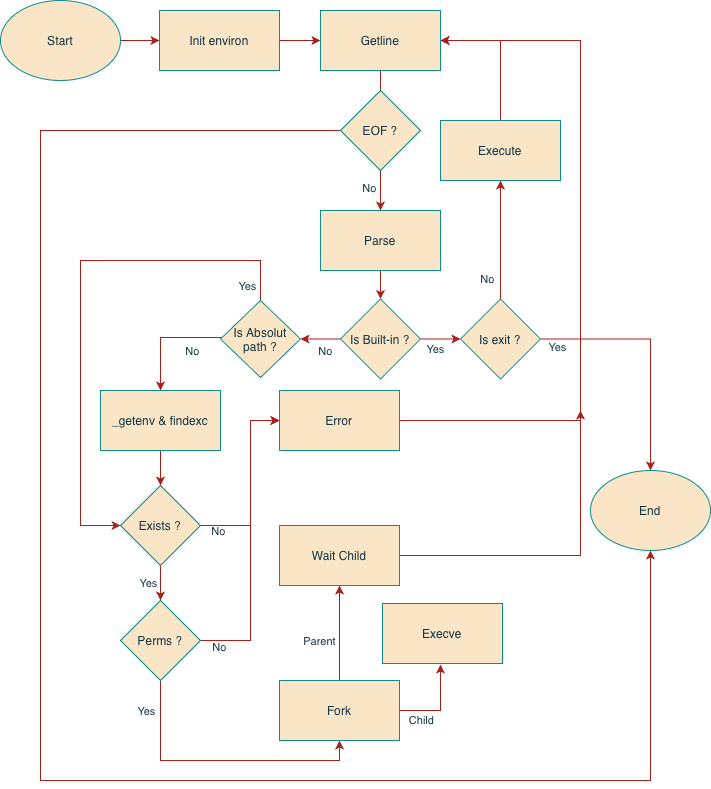

The diagram above was exported from draw.io. Its source (the exported page's mxGraphModel, read from the mxfile embedded in the PNG):
<mxGraphModel dx="1488" dy="834" grid="0" gridSize="10" guides="1" tooltips="1" connect="1" arrows="1" fold="1" page="1" pageScale="1" pageWidth="827" pageHeight="1169" background="light-dark(#FFFFFF,#666666)" math="0" shadow="0">
  <root>
    <mxCell id="0" />
    <mxCell id="1" parent="0" />
    <mxCell id="TMDROZnrfl9IHpN3qP2w-12" edge="1" parent="1" source="TMDROZnrfl9IHpN3qP2w-2" style="edgeStyle=orthogonalEdgeStyle;rounded=0;orthogonalLoop=1;jettySize=auto;html=1;exitX=1;exitY=0.5;exitDx=0;exitDy=0;entryX=0;entryY=0.5;entryDx=0;entryDy=0;labelBackgroundColor=none;fontColor=default;strokeColor=#A8201A;" target="TMDROZnrfl9IHpN3qP2w-3">
      <mxGeometry relative="1" as="geometry" />
    </mxCell>
    <mxCell id="TMDROZnrfl9IHpN3qP2w-2" parent="1" style="ellipse;whiteSpace=wrap;html=1;labelBackgroundColor=none;fillColor=#FAE5C7;strokeColor=#0F8B8D;fontColor=#143642;" value="Start" vertex="1">
      <mxGeometry height="80" width="120" x="80" y="60" as="geometry" />
    </mxCell>
    <mxCell id="TMDROZnrfl9IHpN3qP2w-13" edge="1" parent="1" source="TMDROZnrfl9IHpN3qP2w-3" style="edgeStyle=orthogonalEdgeStyle;rounded=0;orthogonalLoop=1;jettySize=auto;html=1;exitX=1;exitY=0.5;exitDx=0;exitDy=0;entryX=0;entryY=0.5;entryDx=0;entryDy=0;labelBackgroundColor=none;fontColor=default;strokeColor=#A8201A;" target="TMDROZnrfl9IHpN3qP2w-4">
      <mxGeometry relative="1" as="geometry" />
    </mxCell>
    <mxCell id="TMDROZnrfl9IHpN3qP2w-3" parent="1" style="rounded=0;whiteSpace=wrap;html=1;labelBackgroundColor=none;fillColor=#FAE5C7;strokeColor=#0F8B8D;fontColor=#143642;" value="Init environ" vertex="1">
      <mxGeometry height="60" width="120" x="239" y="70" as="geometry" />
    </mxCell>
    <mxCell id="TMDROZnrfl9IHpN3qP2w-14" edge="1" parent="1" source="TMDROZnrfl9IHpN3qP2w-4" style="edgeStyle=orthogonalEdgeStyle;rounded=0;orthogonalLoop=1;jettySize=auto;html=1;exitX=0.5;exitY=1;exitDx=0;exitDy=0;entryX=0.5;entryY=0;entryDx=0;entryDy=0;labelBackgroundColor=none;fontColor=default;strokeColor=#A8201A;">
      <mxGeometry relative="1" as="geometry">
        <mxPoint x="460" y="169" as="targetPoint" />
      </mxGeometry>
    </mxCell>
    <mxCell id="TMDROZnrfl9IHpN3qP2w-4" parent="1" style="rounded=0;whiteSpace=wrap;html=1;labelBackgroundColor=none;fillColor=#FAE5C7;strokeColor=#0F8B8D;fontColor=#143642;" value="Getline" vertex="1">
      <mxGeometry height="60" width="120" x="400" y="70" as="geometry" />
    </mxCell>
    <mxCell id="TMDROZnrfl9IHpN3qP2w-15" edge="1" parent="1" source="TMDROZnrfl9IHpN3qP2w-5" style="edgeStyle=orthogonalEdgeStyle;rounded=0;orthogonalLoop=1;jettySize=auto;html=1;entryX=0.5;entryY=0;entryDx=0;entryDy=0;labelBackgroundColor=none;fontColor=default;strokeColor=#A8201A;" target="TMDROZnrfl9IHpN3qP2w-6">
      <mxGeometry relative="1" as="geometry" />
    </mxCell>
    <mxCell id="TMDROZnrfl9IHpN3qP2w-43" connectable="0" parent="TMDROZnrfl9IHpN3qP2w-15" style="edgeLabel;html=1;align=center;verticalAlign=middle;resizable=0;points=[];labelBackgroundColor=none;fontColor=#143642;" value="No" vertex="1">
      <mxGeometry relative="1" as="geometry">
        <mxPoint x="-12" y="-3" as="offset" />
      </mxGeometry>
    </mxCell>
    <mxCell id="TMDROZnrfl9IHpN3qP2w-86" edge="1" parent="1" source="TMDROZnrfl9IHpN3qP2w-5" style="edgeStyle=orthogonalEdgeStyle;rounded=0;orthogonalLoop=1;jettySize=auto;html=1;entryX=0.5;entryY=1;entryDx=0;entryDy=0;labelBackgroundColor=none;fontColor=default;strokeColor=#A8201A;" target="TMDROZnrfl9IHpN3qP2w-70">
      <mxGeometry relative="1" as="geometry">
        <Array as="points">
          <mxPoint x="120" y="190" />
          <mxPoint x="120" y="840" />
          <mxPoint x="730" y="840" />
        </Array>
      </mxGeometry>
    </mxCell>
    <mxCell id="TMDROZnrfl9IHpN3qP2w-5" parent="1" style="rhombus;whiteSpace=wrap;html=1;labelBackgroundColor=none;fillColor=#FAE5C7;strokeColor=#0F8B8D;fontColor=#143642;" value="EOF ?" vertex="1">
      <mxGeometry height="80" width="80" x="420" y="150" as="geometry" />
    </mxCell>
    <mxCell id="TMDROZnrfl9IHpN3qP2w-30" edge="1" parent="1" source="TMDROZnrfl9IHpN3qP2w-6" style="edgeStyle=orthogonalEdgeStyle;rounded=0;orthogonalLoop=1;jettySize=auto;html=1;entryX=0.5;entryY=0;entryDx=0;entryDy=0;labelBackgroundColor=none;fontColor=default;strokeColor=#A8201A;" target="TMDROZnrfl9IHpN3qP2w-7">
      <mxGeometry relative="1" as="geometry" />
    </mxCell>
    <mxCell id="TMDROZnrfl9IHpN3qP2w-6" parent="1" style="rounded=0;whiteSpace=wrap;html=1;labelBackgroundColor=none;fillColor=#FAE5C7;strokeColor=#0F8B8D;fontColor=#143642;" value="Parse" vertex="1">
      <mxGeometry height="60" width="120" x="400" y="270" as="geometry" />
    </mxCell>
    <mxCell id="TMDROZnrfl9IHpN3qP2w-34" edge="1" parent="1" source="TMDROZnrfl9IHpN3qP2w-7" style="edgeStyle=orthogonalEdgeStyle;rounded=0;orthogonalLoop=1;jettySize=auto;html=1;entryX=1;entryY=0.5;entryDx=0;entryDy=0;labelBackgroundColor=none;fontColor=default;strokeColor=#A8201A;" target="TMDROZnrfl9IHpN3qP2w-10">
      <mxGeometry relative="1" as="geometry" />
    </mxCell>
    <mxCell id="TMDROZnrfl9IHpN3qP2w-41" connectable="0" parent="TMDROZnrfl9IHpN3qP2w-34" style="edgeLabel;html=1;align=center;verticalAlign=middle;resizable=0;points=[];labelBackgroundColor=none;fontColor=#143642;" value="No" vertex="1">
      <mxGeometry relative="1" x="-0.2" y="-1" as="geometry">
        <mxPoint y="13" as="offset" />
      </mxGeometry>
    </mxCell>
    <mxCell id="TMDROZnrfl9IHpN3qP2w-62" edge="1" parent="1" source="TMDROZnrfl9IHpN3qP2w-7" style="edgeStyle=orthogonalEdgeStyle;rounded=0;orthogonalLoop=1;jettySize=auto;html=1;labelBackgroundColor=none;fontColor=default;strokeColor=#A8201A;" target="TMDROZnrfl9IHpN3qP2w-61">
      <mxGeometry relative="1" as="geometry" />
    </mxCell>
    <mxCell id="TMDROZnrfl9IHpN3qP2w-65" connectable="0" parent="TMDROZnrfl9IHpN3qP2w-62" style="edgeLabel;html=1;align=center;verticalAlign=middle;resizable=0;points=[];labelBackgroundColor=none;fontColor=#143642;" value="Yes" vertex="1">
      <mxGeometry relative="1" x="-0.2" y="-3" as="geometry">
        <mxPoint x="-2" y="7" as="offset" />
      </mxGeometry>
    </mxCell>
    <mxCell id="TMDROZnrfl9IHpN3qP2w-7" parent="1" style="rhombus;whiteSpace=wrap;html=1;labelBackgroundColor=none;fillColor=#FAE5C7;strokeColor=#0F8B8D;fontColor=#143642;" value="Is Built-in ?" vertex="1">
      <mxGeometry height="80" width="80" x="420" y="358.5" as="geometry" />
    </mxCell>
    <mxCell id="TMDROZnrfl9IHpN3qP2w-59" edge="1" parent="1" source="TMDROZnrfl9IHpN3qP2w-9" style="edgeStyle=orthogonalEdgeStyle;rounded=0;orthogonalLoop=1;jettySize=auto;html=1;entryX=0.5;entryY=1;entryDx=0;entryDy=0;labelBackgroundColor=none;fontColor=default;strokeColor=#A8201A;" target="TMDROZnrfl9IHpN3qP2w-58">
      <mxGeometry relative="1" as="geometry" />
    </mxCell>
    <mxCell id="TMDROZnrfl9IHpN3qP2w-69" connectable="0" parent="TMDROZnrfl9IHpN3qP2w-59" style="edgeLabel;html=1;align=center;verticalAlign=middle;resizable=0;points=[];labelBackgroundColor=none;fontColor=#143642;" value="Parent" vertex="1">
      <mxGeometry relative="1" x="0.3091" y="1" as="geometry">
        <mxPoint x="-20" y="22" as="offset" />
      </mxGeometry>
    </mxCell>
    <mxCell id="TMDROZnrfl9IHpN3qP2w-66" edge="1" parent="1" source="TMDROZnrfl9IHpN3qP2w-9" style="edgeStyle=orthogonalEdgeStyle;rounded=0;orthogonalLoop=1;jettySize=auto;html=1;labelBackgroundColor=none;fontColor=default;strokeColor=#A8201A;">
      <mxGeometry relative="1" as="geometry">
        <mxPoint x="520" y="724" as="targetPoint" />
      </mxGeometry>
    </mxCell>
    <mxCell id="TMDROZnrfl9IHpN3qP2w-68" connectable="0" parent="TMDROZnrfl9IHpN3qP2w-66" style="edgeLabel;html=1;align=center;verticalAlign=middle;resizable=0;points=[];labelBackgroundColor=none;fontColor=#143642;" value="Child" vertex="1">
      <mxGeometry relative="1" x="-0.2683" y="2" as="geometry">
        <mxPoint x="-11" y="11" as="offset" />
      </mxGeometry>
    </mxCell>
    <mxCell id="TMDROZnrfl9IHpN3qP2w-9" parent="1" style="rounded=0;whiteSpace=wrap;html=1;labelBackgroundColor=none;fillColor=#FAE5C7;strokeColor=#0F8B8D;fontColor=#143642;" value="Fork" vertex="1">
      <mxGeometry height="60" width="120" x="359" y="740" as="geometry" />
    </mxCell>
    <mxCell id="TMDROZnrfl9IHpN3qP2w-39" edge="1" parent="1" source="TMDROZnrfl9IHpN3qP2w-10" style="edgeStyle=orthogonalEdgeStyle;rounded=0;orthogonalLoop=1;jettySize=auto;html=1;entryX=0.5;entryY=0;entryDx=0;entryDy=0;labelBackgroundColor=none;fontColor=default;strokeColor=#A8201A;" target="TMDROZnrfl9IHpN3qP2w-19">
      <mxGeometry relative="1" as="geometry">
        <Array as="points">
          <mxPoint x="240" y="397" />
        </Array>
        <mxPoint x="240" y="420" as="targetPoint" />
      </mxGeometry>
    </mxCell>
    <mxCell id="TMDROZnrfl9IHpN3qP2w-40" connectable="0" parent="TMDROZnrfl9IHpN3qP2w-39" style="edgeLabel;html=1;align=center;verticalAlign=middle;resizable=0;points=[];labelBackgroundColor=none;fontColor=#143642;" value="No" vertex="1">
      <mxGeometry relative="1" x="-0.3097" y="3" as="geometry">
        <mxPoint x="10" y="10" as="offset" />
      </mxGeometry>
    </mxCell>
    <mxCell id="TMDROZnrfl9IHpN3qP2w-88" edge="1" parent="1" source="TMDROZnrfl9IHpN3qP2w-10" style="edgeStyle=orthogonalEdgeStyle;rounded=0;orthogonalLoop=1;jettySize=auto;html=1;entryX=0;entryY=0.5;entryDx=0;entryDy=0;labelBackgroundColor=none;fontColor=default;strokeColor=#A8201A;" target="TMDROZnrfl9IHpN3qP2w-49">
      <mxGeometry relative="1" as="geometry">
        <Array as="points">
          <mxPoint x="340" y="320" />
          <mxPoint x="160" y="320" />
          <mxPoint x="160" y="585" />
        </Array>
      </mxGeometry>
    </mxCell>
    <mxCell id="TMDROZnrfl9IHpN3qP2w-89" connectable="0" parent="TMDROZnrfl9IHpN3qP2w-88" style="edgeLabel;html=1;align=center;verticalAlign=middle;resizable=0;points=[];labelBackgroundColor=none;fontColor=#143642;" value="Yes" vertex="1">
      <mxGeometry relative="1" x="-0.9415" y="4" as="geometry">
        <mxPoint x="-10" as="offset" />
      </mxGeometry>
    </mxCell>
    <mxCell id="TMDROZnrfl9IHpN3qP2w-10" parent="1" style="rhombus;whiteSpace=wrap;html=1;labelBackgroundColor=none;fillColor=#FAE5C7;strokeColor=#0F8B8D;fontColor=#143642;" value="Is Absolut path ?" vertex="1">
      <mxGeometry height="77" width="80" x="300" y="360" as="geometry" />
    </mxCell>
    <mxCell id="TMDROZnrfl9IHpN3qP2w-48" edge="1" parent="1" style="edgeStyle=orthogonalEdgeStyle;rounded=0;orthogonalLoop=1;jettySize=auto;html=1;labelBackgroundColor=none;fontColor=default;strokeColor=#A8201A;">
      <mxGeometry relative="1" as="geometry">
        <mxPoint x="240" y="590" as="sourcePoint" />
        <mxPoint x="240" y="660" as="targetPoint" />
      </mxGeometry>
    </mxCell>
    <mxCell id="TMDROZnrfl9IHpN3qP2w-52" connectable="0" parent="TMDROZnrfl9IHpN3qP2w-48" style="edgeLabel;html=1;align=center;verticalAlign=middle;resizable=0;points=[];labelBackgroundColor=none;fontColor=#143642;" value="Yes" vertex="1">
      <mxGeometry relative="1" x="0.4" y="2" as="geometry">
        <mxPoint x="-15" y="3" as="offset" />
      </mxGeometry>
    </mxCell>
    <mxCell id="TMDROZnrfl9IHpN3qP2w-31" edge="1" parent="1" source="TMDROZnrfl9IHpN3qP2w-19" style="edgeStyle=orthogonalEdgeStyle;rounded=0;orthogonalLoop=1;jettySize=auto;html=1;entryX=0.5;entryY=0;entryDx=0;entryDy=0;labelBackgroundColor=none;fontColor=default;strokeColor=#A8201A;" target="TMDROZnrfl9IHpN3qP2w-49">
      <mxGeometry relative="1" as="geometry">
        <mxPoint x="240" y="530" as="targetPoint" />
      </mxGeometry>
    </mxCell>
    <mxCell id="TMDROZnrfl9IHpN3qP2w-19" parent="1" style="rounded=0;whiteSpace=wrap;html=1;labelBackgroundColor=none;fillColor=#FAE5C7;strokeColor=#0F8B8D;fontColor=#143642;" value="_getenv &amp;amp; findexc" vertex="1">
      <mxGeometry height="60" width="120" x="180" y="450" as="geometry" />
    </mxCell>
    <mxCell id="TMDROZnrfl9IHpN3qP2w-72" edge="1" parent="1" source="TMDROZnrfl9IHpN3qP2w-49" style="edgeStyle=orthogonalEdgeStyle;rounded=0;orthogonalLoop=1;jettySize=auto;html=1;entryX=0;entryY=0.5;entryDx=0;entryDy=0;labelBackgroundColor=none;fontColor=default;strokeColor=#A8201A;">
      <mxGeometry relative="1" as="geometry">
        <Array as="points">
          <mxPoint x="330" y="585" />
          <mxPoint x="330" y="480" />
        </Array>
        <mxPoint x="359" y="480" as="targetPoint" />
      </mxGeometry>
    </mxCell>
    <mxCell id="TMDROZnrfl9IHpN3qP2w-75" connectable="0" parent="TMDROZnrfl9IHpN3qP2w-72" style="edgeLabel;html=1;align=center;verticalAlign=middle;resizable=0;points=[];labelBackgroundColor=none;fontColor=#143642;" value="No" vertex="1">
      <mxGeometry relative="1" x="-0.8152" y="2" as="geometry">
        <mxPoint y="7" as="offset" />
      </mxGeometry>
    </mxCell>
    <mxCell id="TMDROZnrfl9IHpN3qP2w-49" parent="1" style="rhombus;whiteSpace=wrap;html=1;labelBackgroundColor=none;fillColor=#FAE5C7;strokeColor=#0F8B8D;fontColor=#143642;" value="Exists ?" vertex="1">
      <mxGeometry height="80" width="80" x="200" y="545" as="geometry" />
    </mxCell>
    <mxCell id="TMDROZnrfl9IHpN3qP2w-53" edge="1" parent="1" source="TMDROZnrfl9IHpN3qP2w-51" style="edgeStyle=orthogonalEdgeStyle;rounded=0;orthogonalLoop=1;jettySize=auto;html=1;entryX=0.5;entryY=1;entryDx=0;entryDy=0;exitX=0.5;exitY=1;exitDx=0;exitDy=0;labelBackgroundColor=none;fontColor=default;strokeColor=#A8201A;" target="TMDROZnrfl9IHpN3qP2w-9">
      <mxGeometry relative="1" as="geometry" />
    </mxCell>
    <mxCell id="TMDROZnrfl9IHpN3qP2w-54" connectable="0" parent="TMDROZnrfl9IHpN3qP2w-53" style="edgeLabel;html=1;align=center;verticalAlign=middle;resizable=0;points=[];labelBackgroundColor=none;fontColor=#143642;" value="Yes" vertex="1">
      <mxGeometry relative="1" x="-0.1092" y="-2" as="geometry">
        <mxPoint x="-59" y="-52" as="offset" />
      </mxGeometry>
    </mxCell>
    <mxCell id="TMDROZnrfl9IHpN3qP2w-74" edge="1" parent="1" source="TMDROZnrfl9IHpN3qP2w-51" style="edgeStyle=orthogonalEdgeStyle;rounded=0;orthogonalLoop=1;jettySize=auto;html=1;entryX=0;entryY=0.5;entryDx=0;entryDy=0;labelBackgroundColor=none;fontColor=default;strokeColor=#A8201A;" target="TMDROZnrfl9IHpN3qP2w-78">
      <mxGeometry relative="1" as="geometry">
        <Array as="points">
          <mxPoint x="330" y="700" />
          <mxPoint x="330" y="480" />
        </Array>
        <mxPoint x="340" y="490" as="targetPoint" />
      </mxGeometry>
    </mxCell>
    <mxCell id="TMDROZnrfl9IHpN3qP2w-76" connectable="0" parent="TMDROZnrfl9IHpN3qP2w-74" style="edgeLabel;html=1;align=center;verticalAlign=middle;resizable=0;points=[];labelBackgroundColor=none;fontColor=#143642;" value="No" vertex="1">
      <mxGeometry relative="1" x="-0.8796" y="2" as="geometry">
        <mxPoint y="8" as="offset" />
      </mxGeometry>
    </mxCell>
    <mxCell id="TMDROZnrfl9IHpN3qP2w-51" parent="1" style="rhombus;whiteSpace=wrap;html=1;labelBackgroundColor=none;fillColor=#FAE5C7;strokeColor=#0F8B8D;fontColor=#143642;" value="Perms ?" vertex="1">
      <mxGeometry height="80" width="80" x="200" y="660" as="geometry" />
    </mxCell>
    <mxCell id="TMDROZnrfl9IHpN3qP2w-57" edge="1" parent="1" source="TMDROZnrfl9IHpN3qP2w-56" style="edgeStyle=orthogonalEdgeStyle;rounded=0;orthogonalLoop=1;jettySize=auto;html=1;entryX=1;entryY=0.5;entryDx=0;entryDy=0;labelBackgroundColor=none;fontColor=default;strokeColor=#A8201A;" target="TMDROZnrfl9IHpN3qP2w-4">
      <mxGeometry relative="1" as="geometry">
        <Array as="points">
          <mxPoint x="580" y="100" />
        </Array>
      </mxGeometry>
    </mxCell>
    <mxCell id="TMDROZnrfl9IHpN3qP2w-56" parent="1" style="rounded=0;whiteSpace=wrap;html=1;labelBackgroundColor=none;fillColor=#FAE5C7;strokeColor=#0F8B8D;fontColor=#143642;" value="Execute" vertex="1">
      <mxGeometry height="60" width="120" x="520" y="180" as="geometry" />
    </mxCell>
    <mxCell id="TMDROZnrfl9IHpN3qP2w-82" edge="1" parent="1" source="TMDROZnrfl9IHpN3qP2w-58" style="edgeStyle=orthogonalEdgeStyle;rounded=0;orthogonalLoop=1;jettySize=auto;html=1;labelBackgroundColor=none;fontColor=default;strokeColor=#A8201A;">
      <mxGeometry relative="1" as="geometry">
        <mxPoint x="660" y="470" as="targetPoint" />
      </mxGeometry>
    </mxCell>
    <mxCell id="TMDROZnrfl9IHpN3qP2w-58" parent="1" style="rounded=0;whiteSpace=wrap;html=1;labelBackgroundColor=none;fillColor=#FAE5C7;strokeColor=#0F8B8D;fontColor=#143642;" value="Wait Child" vertex="1">
      <mxGeometry height="60" width="120" x="359" y="585" as="geometry" />
    </mxCell>
    <mxCell id="TMDROZnrfl9IHpN3qP2w-63" edge="1" parent="1" source="TMDROZnrfl9IHpN3qP2w-61" style="edgeStyle=orthogonalEdgeStyle;rounded=0;orthogonalLoop=1;jettySize=auto;html=1;entryX=0.5;entryY=1;entryDx=0;entryDy=0;labelBackgroundColor=none;fontColor=default;strokeColor=#A8201A;" target="TMDROZnrfl9IHpN3qP2w-56">
      <mxGeometry relative="1" as="geometry">
        <mxPoint x="580" y="250" as="targetPoint" />
      </mxGeometry>
    </mxCell>
    <mxCell id="TMDROZnrfl9IHpN3qP2w-64" connectable="0" parent="TMDROZnrfl9IHpN3qP2w-63" style="edgeLabel;html=1;align=center;verticalAlign=middle;resizable=0;points=[];labelBackgroundColor=none;fontColor=#143642;" value="No" vertex="1">
      <mxGeometry relative="1" x="-0.4017" as="geometry">
        <mxPoint x="-14" y="15" as="offset" />
      </mxGeometry>
    </mxCell>
    <mxCell id="TMDROZnrfl9IHpN3qP2w-81" edge="1" parent="1" source="TMDROZnrfl9IHpN3qP2w-61" style="edgeStyle=orthogonalEdgeStyle;rounded=0;orthogonalLoop=1;jettySize=auto;html=1;entryX=0.5;entryY=0;entryDx=0;entryDy=0;labelBackgroundColor=none;fontColor=default;strokeColor=#A8201A;" target="TMDROZnrfl9IHpN3qP2w-70">
      <mxGeometry relative="1" as="geometry" />
    </mxCell>
    <mxCell id="TMDROZnrfl9IHpN3qP2w-83" connectable="0" parent="TMDROZnrfl9IHpN3qP2w-81" style="edgeLabel;html=1;align=center;verticalAlign=middle;resizable=0;points=[];labelBorderColor=none;labelBackgroundColor=none;fontColor=#143642;" value="Yes" vertex="1">
      <mxGeometry relative="1" x="-0.8286" y="2" as="geometry">
        <mxPoint x="-5" y="10" as="offset" />
      </mxGeometry>
    </mxCell>
    <mxCell id="TMDROZnrfl9IHpN3qP2w-61" parent="1" style="rhombus;whiteSpace=wrap;html=1;labelBackgroundColor=none;fillColor=#FAE5C7;strokeColor=#0F8B8D;fontColor=#143642;" value="Is exit ?" vertex="1">
      <mxGeometry height="80" width="80" x="540" y="358.5" as="geometry" />
    </mxCell>
    <mxCell id="TMDROZnrfl9IHpN3qP2w-67" parent="1" style="rounded=0;whiteSpace=wrap;html=1;labelBackgroundColor=none;fillColor=#FAE5C7;strokeColor=#0F8B8D;fontColor=#143642;" value="Execve" vertex="1">
      <mxGeometry height="60" width="120" x="462" y="663" as="geometry" />
    </mxCell>
    <mxCell id="TMDROZnrfl9IHpN3qP2w-70" parent="1" style="ellipse;whiteSpace=wrap;html=1;labelBackgroundColor=none;fillColor=#FAE5C7;strokeColor=#0F8B8D;fontColor=#143642;" value="End" vertex="1">
      <mxGeometry height="80" width="120" x="670" y="530" as="geometry" />
    </mxCell>
    <mxCell id="TMDROZnrfl9IHpN3qP2w-80" edge="1" parent="1" source="TMDROZnrfl9IHpN3qP2w-78" style="edgeStyle=orthogonalEdgeStyle;rounded=0;orthogonalLoop=1;jettySize=auto;html=1;entryX=1;entryY=0.5;entryDx=0;entryDy=0;labelBackgroundColor=none;fontColor=default;strokeColor=#A8201A;" target="TMDROZnrfl9IHpN3qP2w-4">
      <mxGeometry relative="1" as="geometry">
        <Array as="points">
          <mxPoint x="660" y="480" />
          <mxPoint x="660" y="100" />
        </Array>
      </mxGeometry>
    </mxCell>
    <mxCell id="TMDROZnrfl9IHpN3qP2w-78" parent="1" style="rounded=0;whiteSpace=wrap;html=1;labelBackgroundColor=none;fillColor=#FAE5C7;strokeColor=#0F8B8D;fontColor=#143642;" value="Error" vertex="1">
      <mxGeometry height="60" width="120" x="359" y="450" as="geometry" />
    </mxCell>
  </root>
</mxGraphModel>